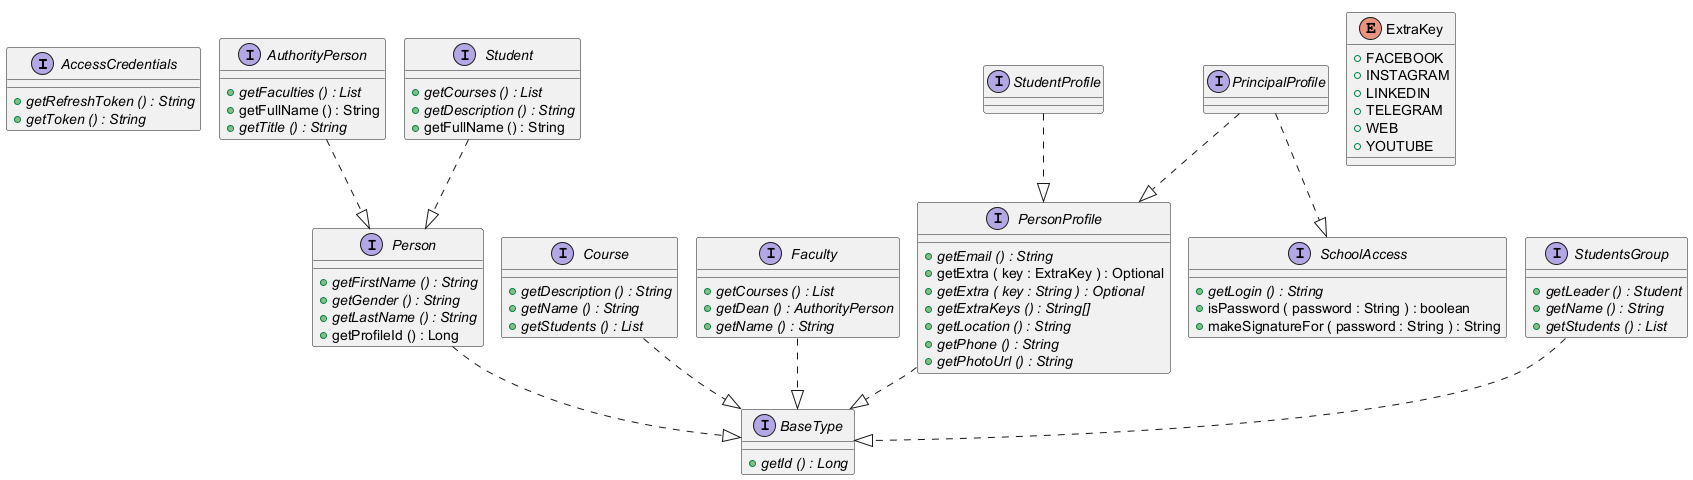

The diagram above was rendered by PlantUML. Its source (embedded in the PNG):
@startuml
!pragma layout smetana

interface AccessCredentials {
	{method}  {abstract} +getRefreshToken () : String
	{method}  {abstract} +getToken () : String
}


interface AuthorityPerson {
	{method}  {abstract} +getFaculties () : List
	{method} +getFullName () : String
	{method}  {abstract} +getTitle () : String
}


interface BaseType {
	{method}  {abstract} +getId () : Long
}


interface Course {
	{method}  {abstract} +getDescription () : String
	{method}  {abstract} +getName () : String
	{method}  {abstract} +getStudents () : List
}


enum ExtraKey {
	{field} +FACEBOOK
	{field} +INSTAGRAM
	{field} +LINKEDIN
	{field} +TELEGRAM
	{field} +WEB
	{field} +YOUTUBE
}


interface Faculty {
	{method}  {abstract} +getCourses () : List
	{method}  {abstract} +getDean () : AuthorityPerson
	{method}  {abstract} +getName () : String
}


interface Person {
	{method}  {abstract} +getFirstName () : String
	{method}  {abstract} +getGender () : String
	{method}  {abstract} +getLastName () : String
	{method} +getProfileId () : Long
}


interface PersonProfile {
	{method}  {abstract} +getEmail () : String
	{method} +getExtra ( key : ExtraKey ) : Optional
	{method}  {abstract} +getExtra ( key : String ) : Optional
	{method}  {abstract} +getExtraKeys () : String[]
	{method}  {abstract} +getLocation () : String
	{method}  {abstract} +getPhone () : String
	{method}  {abstract} +getPhotoUrl () : String
}


interface PrincipalProfile {
}


interface SchoolAccess {
	{method}  {abstract} +getLogin () : String
	{method} +isPassword ( password : String ) : boolean
	{method} +makeSignatureFor ( password : String ) : String
}


interface Student {
	{method}  {abstract} +getCourses () : List
	{method}  {abstract} +getDescription () : String
	{method} +getFullName () : String
}


interface StudentProfile {
}


interface StudentsGroup {
	{method}  {abstract} +getLeader () : Student
	{method}  {abstract} +getName () : String
	{method}  {abstract} +getStudents () : List
}




AuthorityPerson ..|>  Person
Course ..|>  BaseType
Faculty ..|>  BaseType
Person ..|>  BaseType
PersonProfile ..|>  BaseType
PrincipalProfile ..|>  PersonProfile
PrincipalProfile ..|>  SchoolAccess
Student ..|>  Person
StudentProfile ..|>  PersonProfile
StudentsGroup ..|>  BaseType


@enduml